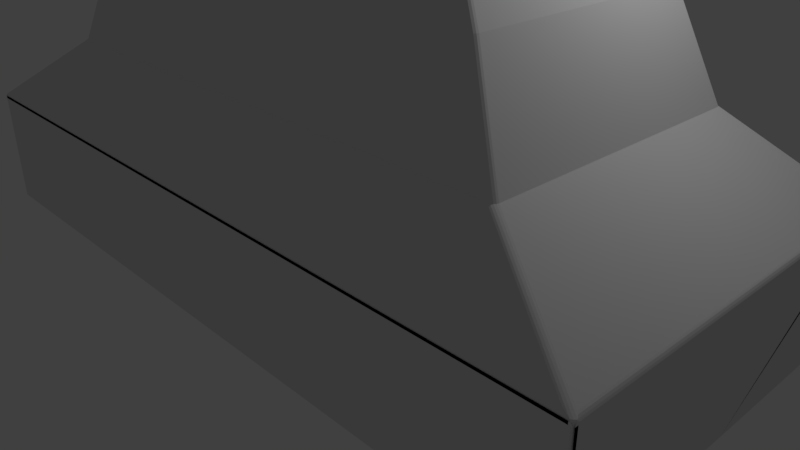 # Source: Fence.blend  (saved by Blender 2.79.0; exported with 4.5.12 LTS)
import bpy
from mathutils import Matrix  # noqa: F401  (used for matrix-valued properties, if any)

bpy.ops.wm.read_factory_settings(use_empty=True)
scene = bpy.context.scene
scene.name = 'Scene'

# ---- collections
col_collection_1 = bpy.data.collections.new('Collection 1'); scene.collection.children.link(col_collection_1)

# ---- materials (node trees are filled in below, after node groups)
mat_material = bpy.data.materials.new('Material')
mat_material.alpha_threshold = 0.0
mat_material.use_transparent_shadow = False
mat_material.roughness = 0.5
mat_material.line_color = (0.0, 0.0, 0.0, 1.0)

# ---- material node trees

# ---- world
world_world = bpy.data.worlds.new('World'); scene.world = world_world
world_world.color = (0.05088, 0.05088, 0.05088)
world_world.use_sun_shadow = False
world_world.sun_shadow_jitter_overblur = 0.0
world_world.cycles.sampling_method = 'MANUAL'

# ---- cameras
cam_camera = bpy.data.cameras.new('Camera')
cam_camera.clip_end = 100.0
cam_camera.lens = 35.0
cam_camera.sensor_width = 32.0
cam_camera.sensor_height = 18.0
cam_camera.ortho_scale = 7.314
cam_camera.dof.focus_distance = 0.0
cam_camera.dof.aperture_fstop = 128.0

# ---- lights
light_lamp = bpy.data.lights.new('Lamp', 'POINT')
light_lamp.transmission_factor = 0.0
light_lamp.cutoff_distance = 30.0
light_lamp.energy = 100.0
light_lamp.shadow_buffer_clip_start = 1.001
light_lamp.shadow_soft_size = 0.1
light_lamp.shadow_maximum_resolution = 0.006
light_lamp.use_absolute_resolution = True

# ---- meshes
me_cube = bpy.data.meshes.new('Cube')
me_cube.from_pydata([(3.256, -1.192e-07, 0.0), (-3.256, 3.576e-07, 0.0), (-2.335, 2.384e-07, 1.632), (-1.998, 1.788e-07, 2.435), (-1.418, 8.512e-08, 3.425), (2.335, -1.192e-07, 1.632), (1.998, -2.98e-07, 2.435), (1.418, -3.379e-07, 3.425), (1.352, 0.6433, 3.821), (1.377, 0.6687, 3.816), (1.399, 0.6903, 3.802), (1.413, 0.7047, 3.78), (1.352, -0.6433, 3.821), (1.377, -0.6687, 3.816), (1.399, -0.6903, 3.802), (1.413, -0.7047, 3.78), (-1.352, -0.6433, 3.821), (-1.377, -0.6687, 3.816), (-1.399, -0.6903, 3.802), (-1.413, -0.7047, 3.78), (-1.352, 0.6433, 3.821), (-1.377, 0.6687, 3.816), (-1.399, 0.6903, 3.802), (-1.413, 0.7047, 3.78), (1.418, -3.732e-07, 3.755), (1.352, -3.693e-07, 3.821), (1.413, -3.75e-07, 3.78), (1.399, -3.75e-07, 3.802), (1.377, -3.73e-07, 3.816), (-1.418, 8.512e-08, 3.755), (-1.352, 7.42e-08, 3.821), (-1.413, 8.429e-08, 3.78), (-1.399, 8.192e-08, 3.802), (-1.377, 7.838e-08, 3.816), (2.287, 1.169, 1.632), (2.335, 1.128, 1.632), (2.305, 1.166, 1.632), (2.321, 1.157, 1.632), (2.331, 1.143, 1.632), (1.95, 1.0, 2.435), (1.998, 0.959, 2.435), (1.968, 0.9969, 2.435), (1.984, 0.988, 2.435), (1.994, 0.9747, 2.435), (1.37, 0.7098, 3.425), (1.418, 0.6688, 3.425), (1.388, 0.7067, 3.425), (1.404, 0.6978, 3.425), (1.414, 0.6845, 3.425), (2.335, -1.128, 1.632), (2.287, -1.169, 1.632), (2.331, -1.143, 1.632), (2.321, -1.157, 1.632), (2.305, -1.166, 1.632), (1.998, -0.959, 2.435), (1.95, -1.0, 2.435), (1.994, -0.9747, 2.435), (1.984, -0.988, 2.435), (1.968, -0.9969, 2.435), (1.418, -0.6688, 3.425), (1.37, -0.7098, 3.425), (1.414, -0.6845, 3.425), (1.404, -0.6978, 3.425), (1.388, -0.7067, 3.425), (-2.287, -1.169, 1.632), (-2.335, -1.128, 1.632), (-2.305, -1.166, 1.632), (-2.321, -1.157, 1.632), (-2.331, -1.143, 1.632), (-1.95, -1.0, 2.435), (-1.998, -0.959, 2.435), (-1.968, -0.9969, 2.435), (-1.984, -0.988, 2.435), (-1.994, -0.9747, 2.435), (-1.37, -0.7098, 3.425), (-1.418, -0.6688, 3.425), (-1.388, -0.7067, 3.425), (-1.404, -0.6978, 3.425), (-1.414, -0.6845, 3.425), (-2.335, 1.128, 1.632), (-2.287, 1.169, 1.632), (-2.331, 1.143, 1.632), (-2.321, 1.157, 1.632), (-2.305, 1.166, 1.632), (-1.998, 0.959, 2.435), (-1.95, 1.0, 2.435), (-1.994, 0.9747, 2.435), (-1.984, 0.988, 2.435), (-1.968, 0.9969, 2.435), (-1.418, 0.6688, 3.425), (-1.37, 0.7098, 3.425), (-1.414, 0.6845, 3.425), (-1.404, 0.6978, 3.425), (-1.388, 0.7067, 3.425), (3.226, 1.627, 1.022), (3.242, 1.618, 1.022), (3.253, 1.604, 1.022), (3.253, -1.604, 1.022), (3.242, -1.618, 1.022), (3.226, -1.627, 1.022), (-3.226, -1.627, 1.022), (-3.242, -1.618, 1.022), (-3.253, -1.604, 1.022), (-3.253, 1.604, 1.022), (-3.242, 1.618, 1.022), (-3.226, 1.627, 1.022), (1.418, 0.6688, 3.755), (1.37, 0.7098, 3.755), (1.413, 0.7047, 3.78), (1.414, 0.6845, 3.755), (1.404, 0.6978, 3.755), (1.388, 0.7067, 3.755), (1.37, -0.7098, 3.755), (1.418, -0.6688, 3.755), (1.413, -0.7047, 3.78), (1.388, -0.7067, 3.755), (1.404, -0.6978, 3.755), (1.414, -0.6845, 3.755), (-1.418, -0.6688, 3.755), (-1.37, -0.7098, 3.755), (-1.413, -0.7047, 3.78), (-1.414, -0.6845, 3.755), (-1.404, -0.6978, 3.755), (-1.388, -0.7067, 3.755), (-1.37, 0.7098, 3.755), (-1.418, 0.6688, 3.755), (-1.413, 0.7047, 3.78), (-1.388, 0.7067, 3.755), (-1.404, 0.6978, 3.755), (-1.414, 0.6845, 3.755), (3.222, 1.63, 0.0), (3.256, 1.596, 0.0), (3.235, 1.627, 0.0), (3.246, 1.62, 0.0), (3.254, 1.609, 0.0), (3.256, -1.596, 0.0), (3.222, -1.63, 0.0), (3.254, -1.609, 0.0), (3.246, -1.62, 0.0), (3.235, -1.627, 0.0), (-3.222, -1.63, 0.0), (-3.256, -1.596, 0.0), (-3.235, -1.627, 0.0), (-3.246, -1.62, 0.0), (-3.254, -1.609, 0.0), (-3.256, 1.596, 0.0), (-3.222, 1.63, 0.0), (-3.254, 1.609, 0.0), (-3.246, 1.62, 0.0), (-3.235, 1.627, 0.0), (3.228, -2.347e-07, 1.04), (3.256, -2.344e-07, 0.9874), (3.239, -2.358e-07, 1.031), (3.248, -2.362e-07, 1.017), (3.254, -2.357e-07, 1.002), (-3.228, 3.539e-07, 1.04), (-3.256, 3.576e-07, 0.9874), (-3.239, 3.554e-07, 1.031), (-3.248, 3.565e-07, 1.017), (-3.254, 3.573e-07, 1.002), (3.25, 1.63, 0.9874), (3.167, 1.609, 1.049), (3.226, 1.627, 1.022), (3.231, 1.628, 1.003), (3.208, 1.624, 1.019), (3.186, 1.617, 1.036), (3.228, 1.575, 1.04), (3.256, 1.625, 0.9874), (3.253, 1.604, 1.022), (3.239, 1.583, 1.031), (3.248, 1.595, 1.017), (3.254, 1.61, 1.002), (3.256, 1.596, 1.015), (3.222, 1.63, 1.01), (3.236, 1.628, 1.009), (3.245, 1.62, 1.013), (3.254, 1.611, 1.011), (3.254, 1.609, 1.005), (3.246, 1.62, 1.0), (3.235, 1.627, 1.002), (3.256, -1.625, 0.9874), (3.228, -1.575, 1.04), (3.253, -1.604, 1.022), (3.254, -1.61, 1.002), (3.248, -1.595, 1.017), (3.239, -1.583, 1.031), (3.167, -1.609, 1.049), (3.25, -1.63, 0.9874), (3.226, -1.627, 1.022), (3.186, -1.617, 1.036), (3.208, -1.624, 1.019), (3.231, -1.628, 1.003), (3.222, -1.63, 1.01), (3.256, -1.596, 1.015), (3.254, -1.611, 1.011), (3.245, -1.62, 1.013), (3.236, -1.628, 1.009), (3.235, -1.627, 1.002), (3.246, -1.62, 1.0), (3.254, -1.609, 1.005), (-3.25, -1.63, 0.9874), (-3.167, -1.609, 1.049), (-3.226, -1.627, 1.022), (-3.231, -1.628, 1.003), (-3.208, -1.624, 1.019), (-3.186, -1.617, 1.036), (-3.228, -1.575, 1.04), (-3.256, -1.625, 0.9874), (-3.253, -1.604, 1.022), (-3.239, -1.583, 1.031), (-3.248, -1.595, 1.017), (-3.254, -1.61, 1.002), (-3.256, -1.596, 1.015), (-3.222, -1.63, 1.01), (-3.236, -1.628, 1.009), (-3.245, -1.62, 1.013), (-3.254, -1.611, 1.011), (-3.254, -1.609, 1.005), (-3.246, -1.62, 1.0), (-3.235, -1.627, 1.002), (-3.256, 1.625, 0.9874), (-3.228, 1.575, 1.04), (-3.253, 1.604, 1.022), (-3.254, 1.61, 1.002), (-3.248, 1.595, 1.017), (-3.239, 1.583, 1.031), (-3.167, 1.609, 1.049), (-3.25, 1.63, 0.9874), (-3.226, 1.627, 1.022), (-3.186, 1.617, 1.036), (-3.208, 1.624, 1.019), (-3.231, 1.628, 1.003), (-3.222, 1.63, 1.01), (-3.256, 1.596, 1.015), (-3.254, 1.611, 1.011), (-3.245, 1.62, 1.013), (-3.236, 1.628, 1.009), (-3.235, 1.627, 1.002), (-3.246, 1.62, 1.0), (-3.254, 1.609, 1.005)], [], [(136, 192, 187, 200, 213, 140), (160, 162, 94, 174, 173), (25, 30, 16, 12), (155, 2, 79, 221), (141, 212, 207, 156, 1), (8, 20, 30, 25), (107, 44, 90, 124), (40, 45, 7, 6), (2, 3, 84, 79), (3, 4, 89, 84), (4, 29, 125, 89), (5, 6, 54, 49), (97, 98, 195, 194), (60, 112, 119, 74), (50, 55, 69, 64), (6, 7, 59, 54), (55, 60, 74, 69), (1, 156, 220, 233, 145), (0, 135, 137, 138, 139, 136, 140, 142, 143, 144, 141, 1), (11, 26, 24, 106, 108), (35, 40, 6, 5), (166, 35, 5, 150), (0, 151, 180, 193, 135), (44, 39, 85, 90), (39, 34, 80, 85), (96, 38, 35, 166, 168), (75, 118, 29, 4), (70, 75, 4, 3), (65, 70, 3, 2), (160, 173, 130, 146, 232, 227), (45, 106, 24, 7), (7, 24, 113, 59), (131, 172, 167, 151, 0), (25, 12, 13, 28), (28, 13, 14, 27), (27, 14, 15, 26), (19, 31, 29, 118, 120), (15, 19, 120, 119, 112, 114), (11, 23, 22, 10), (10, 22, 21, 9), (9, 21, 20, 8), (12, 16, 17, 13), (13, 17, 18, 14), (14, 18, 19, 15), (26, 15, 114, 113, 24), (30, 20, 21, 33), (33, 21, 22, 32), (32, 22, 23, 31), (8, 25, 28, 9), (9, 28, 27, 10), (10, 27, 26, 11), (108, 107, 124, 126, 23, 11), (16, 30, 33, 17), (17, 33, 32, 18), (18, 32, 31, 19), (31, 23, 126, 125, 29), (206, 65, 2, 155), (162, 161, 34, 36, 94), (95, 96, 176, 175), (180, 182, 97, 194, 193), (94, 95, 175, 174), (182, 181, 49, 51, 97), (98, 99, 196, 195), (200, 202, 100, 214, 213), (186, 50, 64, 201), (202, 201, 64, 66, 100), (101, 102, 216, 215), (220, 222, 103, 234, 233), (100, 101, 215, 214), (222, 221, 79, 81, 103), (104, 105, 236, 235), (103, 104, 235, 234), (106, 109, 108), (109, 110, 108), (110, 111, 108), (111, 107, 108), (112, 115, 114), (115, 116, 114), (116, 117, 114), (117, 113, 114), (118, 121, 120), (121, 122, 120), (122, 123, 120), (123, 119, 120), (124, 127, 126), (127, 128, 126), (128, 129, 126), (129, 125, 126), (34, 161, 226, 80), (94, 36, 37, 95), (95, 37, 38, 96), (96, 168, 167, 172, 176), (34, 39, 41, 36), (36, 41, 42, 37), (37, 42, 43, 38), (38, 43, 40, 35), (39, 44, 46, 41), (41, 46, 47, 42), (42, 47, 48, 43), (43, 48, 45, 40), (99, 53, 50, 186, 188), (97, 51, 52, 98), (98, 52, 53, 99), (99, 188, 187, 192, 196), (49, 54, 56, 51), (51, 56, 57, 52), (52, 57, 58, 53), (53, 58, 55, 50), (54, 59, 61, 56), (56, 61, 62, 57), (57, 62, 63, 58), (58, 63, 60, 55), (102, 68, 65, 206, 208), (100, 66, 67, 101), (101, 67, 68, 102), (102, 208, 207, 212, 216), (64, 69, 71, 66), (66, 71, 72, 67), (67, 72, 73, 68), (68, 73, 70, 65), (69, 74, 76, 71), (71, 76, 77, 72), (72, 77, 78, 73), (73, 78, 75, 70), (105, 83, 80, 226, 228), (103, 81, 82, 104), (104, 82, 83, 105), (105, 228, 227, 232, 236), (79, 84, 86, 81), (81, 86, 87, 82), (82, 87, 88, 83), (83, 88, 85, 80), (84, 89, 91, 86), (86, 91, 92, 87), (87, 92, 93, 88), (88, 93, 90, 85), (44, 107, 111, 46), (46, 111, 110, 47), (47, 110, 109, 48), (48, 109, 106, 45), (89, 125, 129, 91), (91, 129, 128, 92), (92, 128, 127, 93), (93, 127, 124, 90), (59, 113, 117, 61), (61, 117, 116, 62), (62, 116, 115, 63), (63, 115, 112, 60), (118, 75, 78, 121), (121, 78, 77, 122), (122, 77, 76, 123), (123, 76, 74, 119), (150, 5, 49, 181), (160, 163, 162), (163, 164, 162), (164, 165, 162), (165, 161, 162), (166, 169, 168), (169, 170, 168), (170, 171, 168), (171, 167, 168), (172, 177, 178, 179, 173, 174, 175, 176), (180, 183, 182), (183, 184, 182), (184, 185, 182), (185, 181, 182), (186, 189, 188), (189, 190, 188), (190, 191, 188), (191, 187, 188), (192, 197, 198, 199, 193, 194, 195, 196), (200, 203, 202), (203, 204, 202), (204, 205, 202), (205, 201, 202), (206, 209, 208), (209, 210, 208), (210, 211, 208), (211, 207, 208), (212, 217, 218, 219, 213, 214, 215, 216), (220, 223, 222), (223, 224, 222), (224, 225, 222), (225, 221, 222), (226, 229, 228), (229, 230, 228), (230, 231, 228), (231, 227, 228), (232, 237, 238, 239, 233, 234, 235, 236), (151, 167, 171, 154), (154, 171, 170, 153), (153, 170, 169, 152), (152, 169, 166, 150), (160, 227, 231, 163), (163, 231, 230, 164), (164, 230, 229, 165), (165, 229, 226, 161), (180, 151, 154, 183), (183, 154, 153, 184), (184, 153, 152, 185), (185, 152, 150, 181), (200, 187, 191, 203), (203, 191, 190, 204), (204, 190, 189, 205), (205, 189, 186, 201), (156, 207, 211, 159), (159, 211, 210, 158), (158, 210, 209, 157), (157, 209, 206, 155), (220, 156, 159, 223), (223, 159, 158, 224), (224, 158, 157, 225), (225, 157, 155, 221), (130, 173, 179, 132), (132, 179, 178, 133), (133, 178, 177, 134), (134, 177, 172, 131), (145, 233, 239, 147), (147, 239, 238, 148), (148, 238, 237, 149), (149, 237, 232, 146), (135, 193, 199, 137), (137, 199, 198, 138), (138, 198, 197, 139), (139, 197, 192, 136), (212, 141, 144, 217), (217, 144, 143, 218), (218, 143, 142, 219), (219, 142, 140, 213), (130, 132, 133, 134, 131, 0, 1, 145, 147, 148, 149, 146)])
me_cube.materials.append(mat_material)
me_cube.use_remesh_preserve_volume = False
me_cube.use_remesh_preserve_attributes = False
me_cube.use_mirror_vertex_groups = False
me_cube.update()

# ---- objects
ob_cube = bpy.data.objects.new('Cube', me_cube)
ob_lamp = bpy.data.objects.new('Lamp', light_lamp)
ob_camera = bpy.data.objects.new('Camera', cam_camera)

# ---- transforms, parenting, visibility, modifiers, constraints
ob_cube.location = (0.0, 0.0, 0.0)
ob_cube.scale = (1.5, 1.5, 1.5)
ob_cube.lock_rotations_4d = False
ob_cube.empty_display_type = 'ARROWS'
ob_cube.lineart.crease_threshold = 0.0
ob_lamp.location = (4.076, 1.005, 5.904)
ob_lamp.rotation_euler = (0.6503, 0.05522, 1.866)
ob_lamp.lock_rotations_4d = False
ob_lamp.empty_display_type = 'ARROWS'
ob_lamp.color = (0.0, 0.0, 0.0, 0.0)
ob_lamp.lineart.crease_threshold = 0.0
ob_camera.location = (7.481, -6.508, 5.344)
ob_camera.rotation_euler = (1.109, 0.0, 0.8149)
ob_camera.lock_rotations_4d = False
ob_camera.empty_display_type = 'ARROWS'
ob_camera.color = (0.0, 0.0, 0.0, 0.0)
ob_camera.display_type = 'WIRE'
ob_camera.lineart.crease_threshold = 0.0

# ---- collection membership
col_collection_1.objects.link(ob_cube)
col_collection_1.objects.link(ob_lamp)
col_collection_1.objects.link(ob_camera)

# ---- scene / render settings (as saved in the file)
scene.camera = ob_camera
scene.frame_start = 1; scene.frame_end = 250; scene.frame_set(1)
scene.render.engine = 'BLENDER_EEVEE_NEXT'
scene.render.resolution_percentage = 50
scene.render.dither_intensity = 0.0
scene.cycles.use_denoising = False
scene.cycles.samples = 128
scene.cycles.sampling_pattern = 'TABULATED_SOBOL'
scene.cycles.use_adaptive_sampling = False
scene.cycles.use_light_tree = False
scene.cycles.blur_glossy = 0.0
scene.cycles.sample_clamp_indirect = 0.0
scene.view_settings.view_transform = 'Standard'
bpy.context.view_layer.update()
